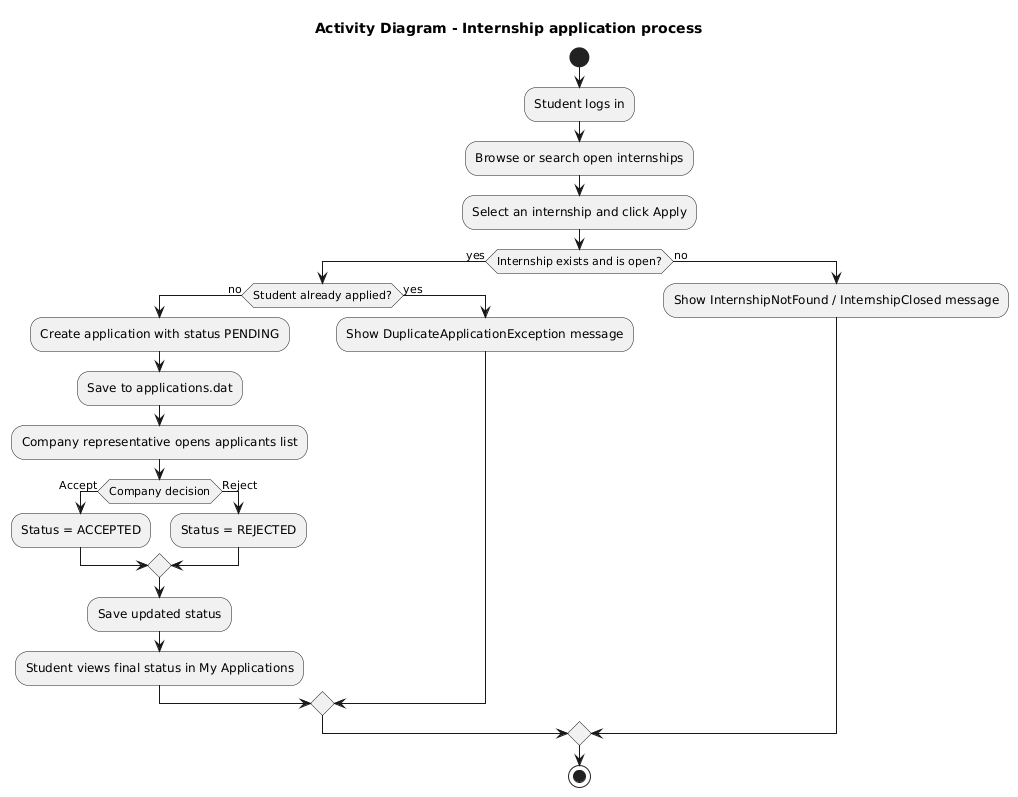

The diagram above was rendered by PlantUML. Its source (embedded in the PNG):
@startuml
title Activity Diagram - Internship application process
skinparam shadowing false

start
:Student logs in;
:Browse or search open internships;
:Select an internship and click Apply;
if (Internship exists and is open?) then (yes)
  if (Student already applied?) then (no)
    :Create application with status PENDING;
    :Save to applications.dat;
    :Company representative opens applicants list;
    if (Company decision) then (Accept)
      :Status = ACCEPTED;
    else (Reject)
      :Status = REJECTED;
    endif
    :Save updated status;
    :Student views final status in My Applications;
  else (yes)
    :Show DuplicateApplicationException message;
  endif
else (no)
  :Show InternshipNotFound / InternshipClosed message;
endif
stop
@enduml